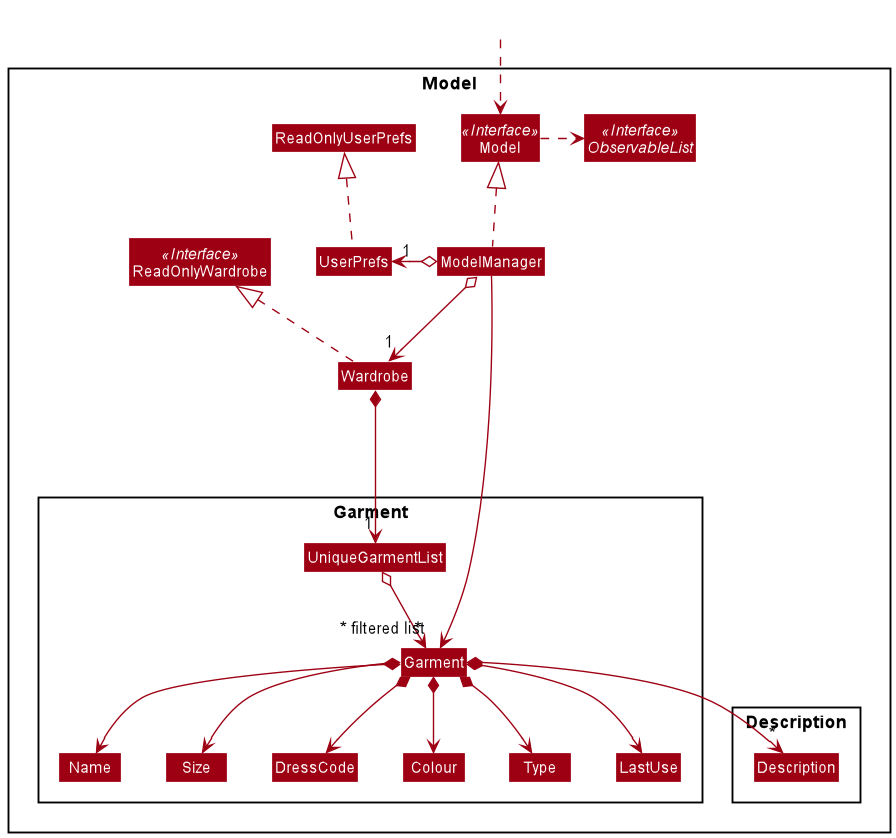

The diagram above was rendered by PlantUML. Its source (embedded in the PNG):
@startuml
!include style.puml
skinparam arrowThickness 1.1
skinparam arrowColor MODEL_COLOR
skinparam classBackgroundColor MODEL_COLOR

Package Model <<Rectangle>>{
Interface ReadOnlyWardrobe <<Interface>>
Interface Model <<Interface>>
Interface ObservableList <<Interface>>
Class Wardrobe
Class ReadOnlyWardrobe
Class Model
Class ModelManager
Class UserPrefs
Class ReadOnlyUserPrefs

Package Garment {
Class Garment
Class DressCode
Class Colour
Class Name
Class Size
Class Type
Class LastUse
Class UniqueGarmentList
}

Package Description {
Class Description
}
}

Class HiddenOutside #FFFFFF
HiddenOutside ..> Model

Wardrobe .up.|> ReadOnlyWardrobe

ModelManager .up.|> Model
Model .right.> ObservableList
ModelManager o--> "1" Wardrobe
ModelManager o-left-> "1" UserPrefs
UserPrefs .up.|> ReadOnlyUserPrefs

Wardrobe *--> "1" UniqueGarmentList
UniqueGarmentList o--> "*" Garment
Garment *--> Name
Garment *--> Size
Garment *--> Colour
Garment *--> DressCode
Garment *--> Type
Garment *--> LastUse
Garment *--> "*" Description

Name -[hidden]right-> Size
Size -[hidden]right-> DressCode
DressCode -[hidden]right-> Colour

ModelManager ----->" ~* filtered list" Garment
@enduml